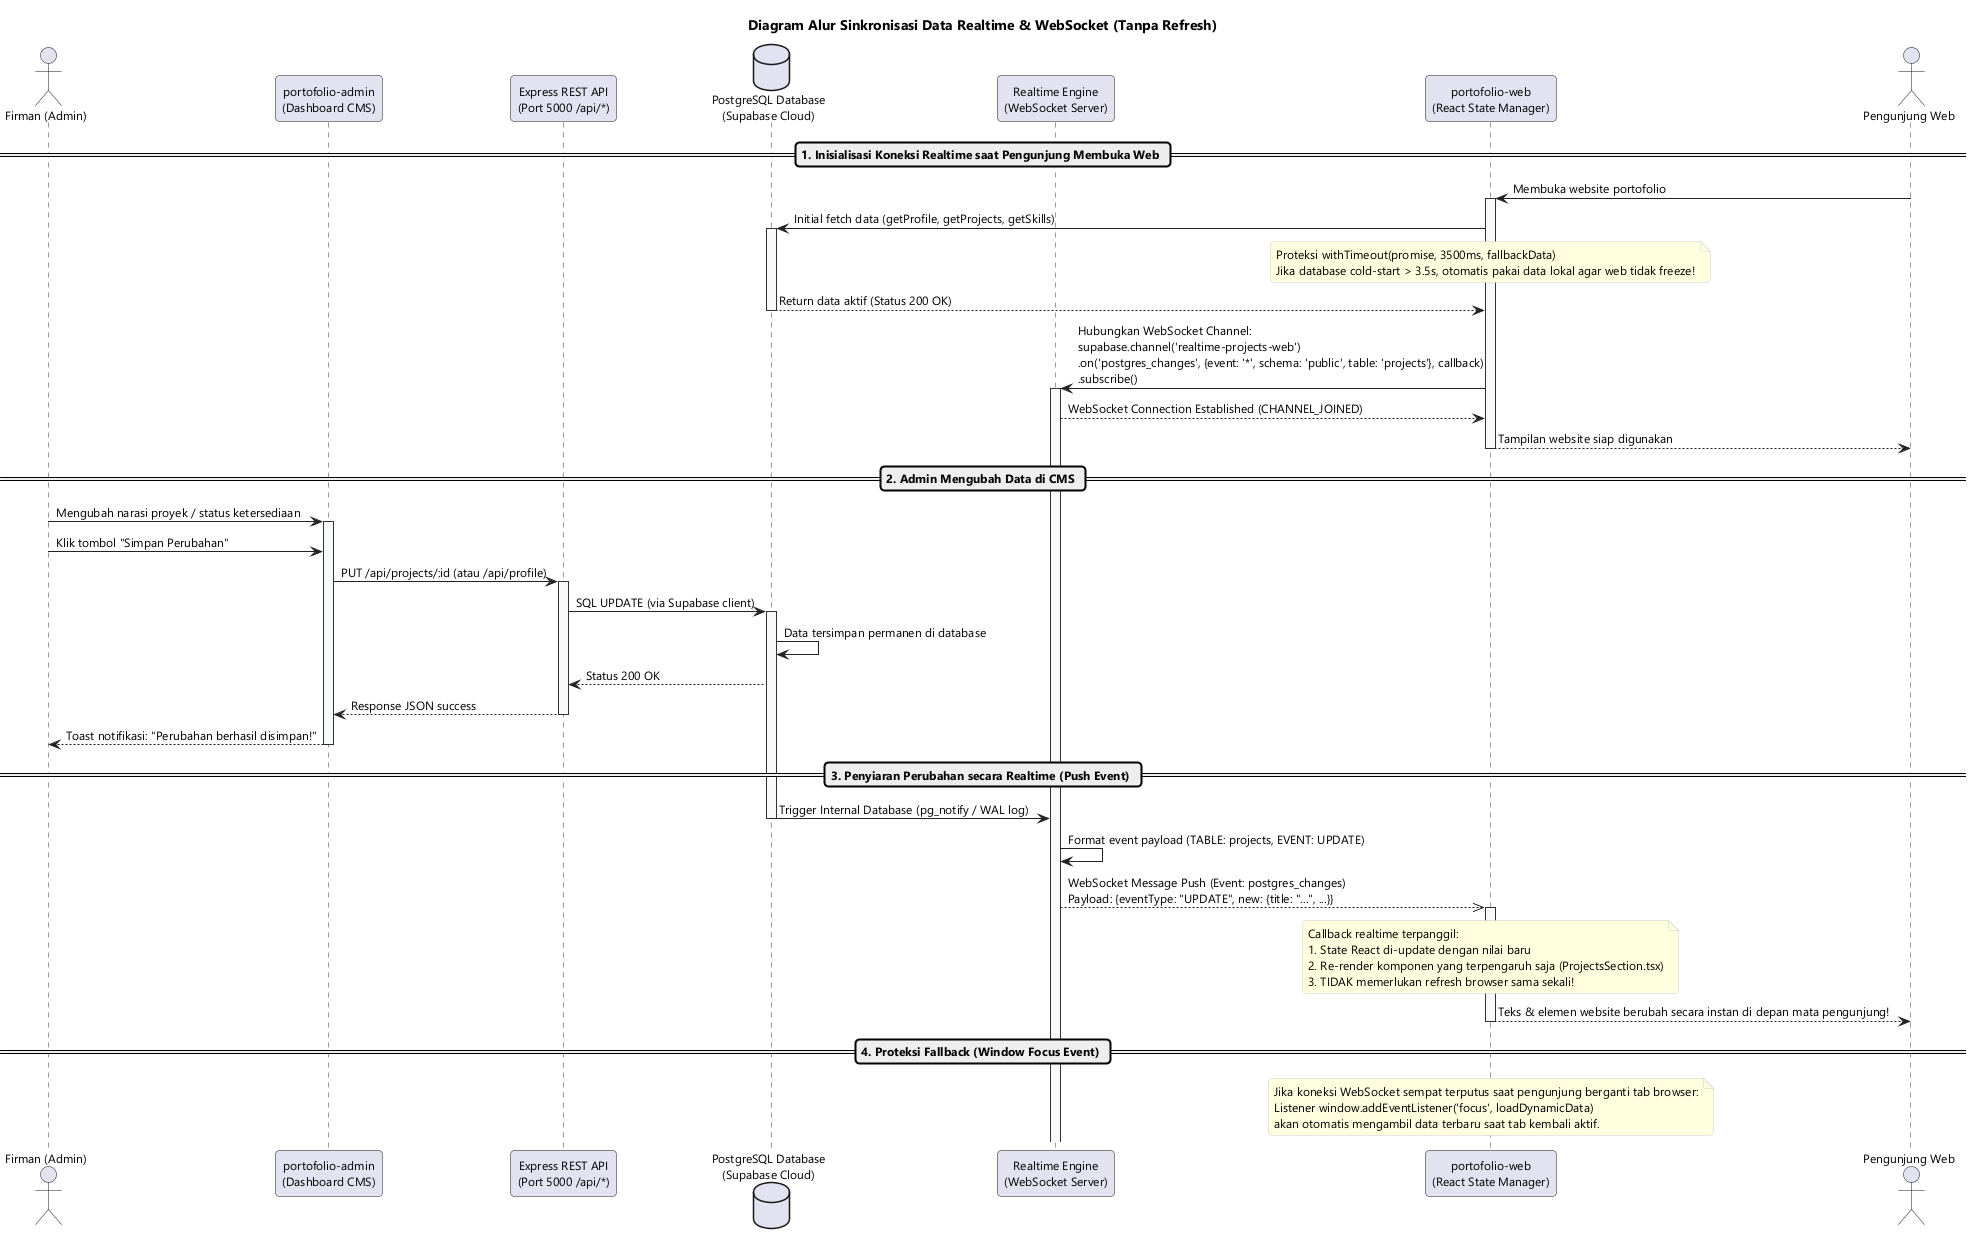

The diagram above was rendered by PlantUML. Its source (embedded in the PNG):
@startuml 04_alur_sinkronisasi_realtime_web
skinparam backgroundColor #FFFFFF
skinparam handwritten false
skinparam shadowing false
skinparam defaultFontName "Segoe UI", Arial, sans-serif
skinparam defaultFontSize 12
skinparam roundCorner 8
skinparam BoxPadding 15
skinparam ParticipantPadding 15
skinparam SequenceLifeLineBorderColor #333333
skinparam SequenceLifeLineBackgroundColor #F8F9FA
skinparam ArrowColor #222222
skinparam NoteBorderColor #CCCCCC
skinparam NoteBackgroundColor #FFFFE0

title Diagram Alur Sinkronisasi Data Realtime & WebSocket (Tanpa Refresh)

actor "Firman (Admin)" as Admin
participant "portofolio-admin\n(Dashboard CMS)" as AdminApp
participant "Express REST API\n(Port 5000 /api/*)" as BackendAPI
database "PostgreSQL Database\n(Supabase Cloud)" as DB
participant "Realtime Engine\n(WebSocket Server)" as RealtimeEngine
participant "portofolio-web\n(React State Manager)" as WebClient
actor "Pengunjung Web" as User

== 1. Inisialisasi Koneksi Realtime saat Pengunjung Membuka Web ==
User -> WebClient: Membuka website portofolio
activate WebClient

WebClient -> DB: Initial fetch data (getProfile, getProjects, getSkills)
activate DB
note over WebClient: Proteksi withTimeout(promise, 3500ms, fallbackData)\nJika database cold-start > 3.5s, otomatis pakai data lokal agar web tidak freeze!
DB --> WebClient: Return data aktif (Status 200 OK)
deactivate DB

WebClient -> RealtimeEngine: Hubungkan WebSocket Channel:\nsupabase.channel('realtime-projects-web')\n.on('postgres_changes', {event: '*', schema: 'public', table: 'projects'}, callback)\n.subscribe()
activate RealtimeEngine
RealtimeEngine --> WebClient: WebSocket Connection Established (CHANNEL_JOINED)

WebClient --> User: Tampilan website siap digunakan
deactivate WebClient

== 2. Admin Mengubah Data di CMS ==
Admin -> AdminApp: Mengubah narasi proyek / status ketersediaan
activate AdminApp
Admin -> AdminApp: Klik tombol "Simpan Perubahan"
AdminApp -> BackendAPI: PUT /api/projects/:id (atau /api/profile)
activate BackendAPI
BackendAPI -> DB: SQL UPDATE (via Supabase client)
activate DB
DB -> DB: Data tersimpan permanen di database
DB --> BackendAPI: Status 200 OK
BackendAPI --> AdminApp: Response JSON success
deactivate BackendAPI
AdminApp --> Admin: Toast notifikasi: "Perubahan berhasil disimpan!"
deactivate AdminApp

== 3. Penyiaran Perubahan secara Realtime (Push Event) ==
DB -> RealtimeEngine: Trigger Internal Database (pg_notify / WAL log)
deactivate DB
RealtimeEngine -> RealtimeEngine: Format event payload (TABLE: projects, EVENT: UPDATE)

RealtimeEngine -->> WebClient: WebSocket Message Push (Event: postgres_changes)\nPayload: {eventType: "UPDATE", new: {title: "...", ...}}
activate WebClient

note over WebClient: Callback realtime terpanggil:\n1. State React di-update dengan nilai baru\n2. Re-render komponen yang terpengaruh saja (ProjectsSection.tsx)\n3. TIDAK memerlukan refresh browser sama sekali!

WebClient --> User: Teks & elemen website berubah secara instan di depan mata pengunjung!
deactivate WebClient

== 4. Proteksi Fallback (Window Focus Event) ==
note over WebClient: Jika koneksi WebSocket sempat terputus saat pengunjung berganti tab browser:\nListener window.addEventListener('focus', loadDynamicData)\nakan otomatis mengambil data terbaru saat tab kembali aktif.

@enduml